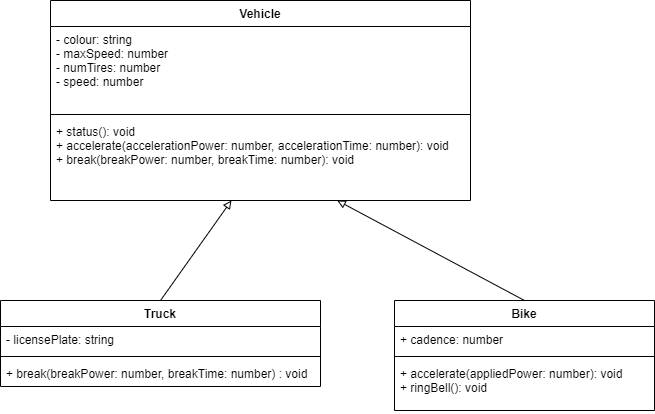

The diagram above was exported from draw.io. Its source (the exported page's mxGraphModel, read from the mxfile embedded in the PNG):
<mxGraphModel dx="1074" dy="741" grid="1" gridSize="10" guides="1" tooltips="1" connect="1" arrows="1" fold="1" page="1" pageScale="1" pageWidth="827" pageHeight="1169" math="0" shadow="0">
  <root>
    <mxCell id="0" />
    <mxCell id="1" parent="0" />
    <mxCell id="2" value="Vehicle" style="swimlane;fontStyle=1;align=center;verticalAlign=top;childLayout=stackLayout;horizontal=1;startSize=26;horizontalStack=0;resizeParent=1;resizeParentMax=0;resizeLast=0;collapsible=1;marginBottom=0;" vertex="1" parent="1">
      <mxGeometry x="70" y="50" width="420" height="200" as="geometry" />
    </mxCell>
    <mxCell id="3" value="- colour: string&#10;- maxSpeed: number&#10;- numTires: number&#10;- speed: number" style="text;strokeColor=none;fillColor=none;align=left;verticalAlign=top;spacingLeft=4;spacingRight=4;overflow=hidden;rotatable=0;points=[[0,0.5],[1,0.5]];portConstraint=eastwest;" vertex="1" parent="2">
      <mxGeometry y="26" width="420" height="84" as="geometry" />
    </mxCell>
    <mxCell id="4" value="" style="line;strokeWidth=1;fillColor=none;align=left;verticalAlign=middle;spacingTop=-1;spacingLeft=3;spacingRight=3;rotatable=0;labelPosition=right;points=[];portConstraint=eastwest;" vertex="1" parent="2">
      <mxGeometry y="110" width="420" height="8" as="geometry" />
    </mxCell>
    <mxCell id="5" value="+ status(): void&#10;+ accelerate(accelerationPower: number, accelerationTime: number): void&#10;+ break(breakPower: number, breakTime: number): void" style="text;strokeColor=none;fillColor=none;align=left;verticalAlign=top;spacingLeft=4;spacingRight=4;overflow=hidden;rotatable=0;points=[[0,0.5],[1,0.5]];portConstraint=eastwest;" vertex="1" parent="2">
      <mxGeometry y="118" width="420" height="82" as="geometry" />
    </mxCell>
    <mxCell id="6" style="edgeStyle=none;html=1;exitX=0.5;exitY=0;exitDx=0;exitDy=0;endArrow=block;endFill=0;" edge="1" parent="1" source="7" target="5">
      <mxGeometry relative="1" as="geometry">
        <mxPoint x="26.524822695035482" y="250" as="targetPoint" />
      </mxGeometry>
    </mxCell>
    <mxCell id="7" value="Truck" style="swimlane;fontStyle=1;align=center;verticalAlign=top;childLayout=stackLayout;horizontal=1;startSize=26;horizontalStack=0;resizeParent=1;resizeParentMax=0;resizeLast=0;collapsible=1;marginBottom=0;" vertex="1" parent="1">
      <mxGeometry x="20" y="350" width="320" height="86" as="geometry" />
    </mxCell>
    <mxCell id="8" value="- licensePlate: string" style="text;strokeColor=none;fillColor=none;align=left;verticalAlign=top;spacingLeft=4;spacingRight=4;overflow=hidden;rotatable=0;points=[[0,0.5],[1,0.5]];portConstraint=eastwest;" vertex="1" parent="7">
      <mxGeometry y="26" width="320" height="26" as="geometry" />
    </mxCell>
    <mxCell id="9" value="" style="line;strokeWidth=1;fillColor=none;align=left;verticalAlign=middle;spacingTop=-1;spacingLeft=3;spacingRight=3;rotatable=0;labelPosition=right;points=[];portConstraint=eastwest;" vertex="1" parent="7">
      <mxGeometry y="52" width="320" height="8" as="geometry" />
    </mxCell>
    <mxCell id="10" value="+ break(breakPower: number, breakTime: number) : void" style="text;strokeColor=none;fillColor=none;align=left;verticalAlign=top;spacingLeft=4;spacingRight=4;overflow=hidden;rotatable=0;points=[[0,0.5],[1,0.5]];portConstraint=eastwest;" vertex="1" parent="7">
      <mxGeometry y="60" width="320" height="26" as="geometry" />
    </mxCell>
    <mxCell id="11" style="edgeStyle=none;html=1;exitX=0.5;exitY=0;exitDx=0;exitDy=0;endArrow=block;endFill=0;" edge="1" parent="1" source="12" target="5">
      <mxGeometry relative="1" as="geometry">
        <mxPoint x="519.2907801418439" y="250" as="targetPoint" />
      </mxGeometry>
    </mxCell>
    <mxCell id="12" value="Bike" style="swimlane;fontStyle=1;align=center;verticalAlign=top;childLayout=stackLayout;horizontal=1;startSize=26;horizontalStack=0;resizeParent=1;resizeParentMax=0;resizeLast=0;collapsible=1;marginBottom=0;" vertex="1" parent="1">
      <mxGeometry x="414" y="350" width="260" height="110" as="geometry" />
    </mxCell>
    <mxCell id="13" value="+ cadence: number" style="text;strokeColor=none;fillColor=none;align=left;verticalAlign=top;spacingLeft=4;spacingRight=4;overflow=hidden;rotatable=0;points=[[0,0.5],[1,0.5]];portConstraint=eastwest;" vertex="1" parent="12">
      <mxGeometry y="26" width="260" height="26" as="geometry" />
    </mxCell>
    <mxCell id="14" value="" style="line;strokeWidth=1;fillColor=none;align=left;verticalAlign=middle;spacingTop=-1;spacingLeft=3;spacingRight=3;rotatable=0;labelPosition=right;points=[];portConstraint=eastwest;" vertex="1" parent="12">
      <mxGeometry y="52" width="260" height="8" as="geometry" />
    </mxCell>
    <mxCell id="15" value="+ accelerate(appliedPower: number): void&#10;+ ringBell(): void" style="text;strokeColor=none;fillColor=none;align=left;verticalAlign=top;spacingLeft=4;spacingRight=4;overflow=hidden;rotatable=0;points=[[0,0.5],[1,0.5]];portConstraint=eastwest;" vertex="1" parent="12">
      <mxGeometry y="60" width="260" height="50" as="geometry" />
    </mxCell>
  </root>
</mxGraphModel>